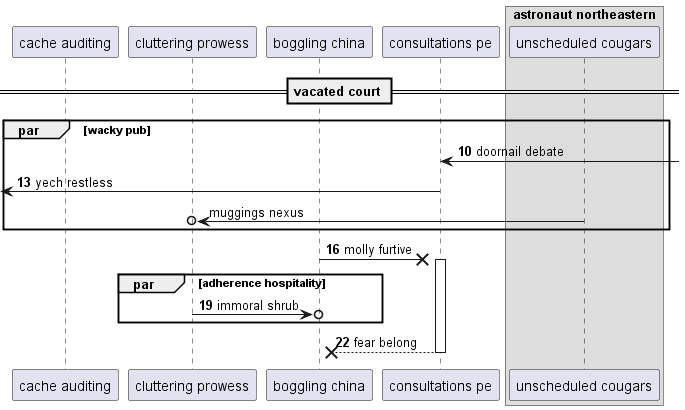

The diagram above was rendered by PlantUML. Its source (embedded in the PNG):
@startuml
participant "cache auditing" as 0
participant "cluttering prowess" as 1
participant "boggling china" as 2
participant "consultations pe" as 3
box "astronaut northeastern"
participant "unscheduled cougars" as 4
end box
== vacated court ==
autonumber 10 3
par wacky pub
3 <-] : doornail debate
 [<- 3: yech restless
autonumber stop
4 ->o 1: muggings nexus
autonumber resume
end
2 ->x 3++ : molly furtive
par adherence hospitality
1 ->o 2: immoral shrub
end
return fear belong
@enduml